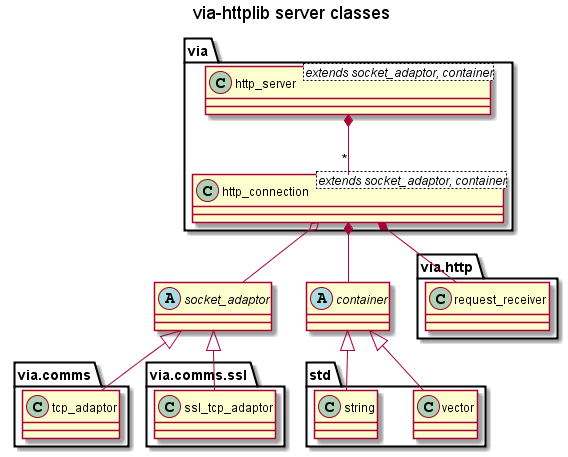

The diagram above was rendered by PlantUML. Its source (embedded in the PNG):
@startuml

'Copyright (c) 2013-2015 Ken Barker

title via-httplib server classes

class via.http_server<extends socket_adaptor, container>
via.http_server *-- "*" via.http_connection

class via.http_connection<extends socket_adaptor, container>
via.http_connection o-- socket_adaptor
via.http_connection *-- container
via.http_connection *-- via.http.request_receiver

abstract class socket_adaptor
socket_adaptor <|-- via.comms.tcp_adaptor
socket_adaptor <|-- via.comms.ssl.ssl_tcp_adaptor

abstract class container
container <|-- std.vector
container <|-- std.string

@enduml